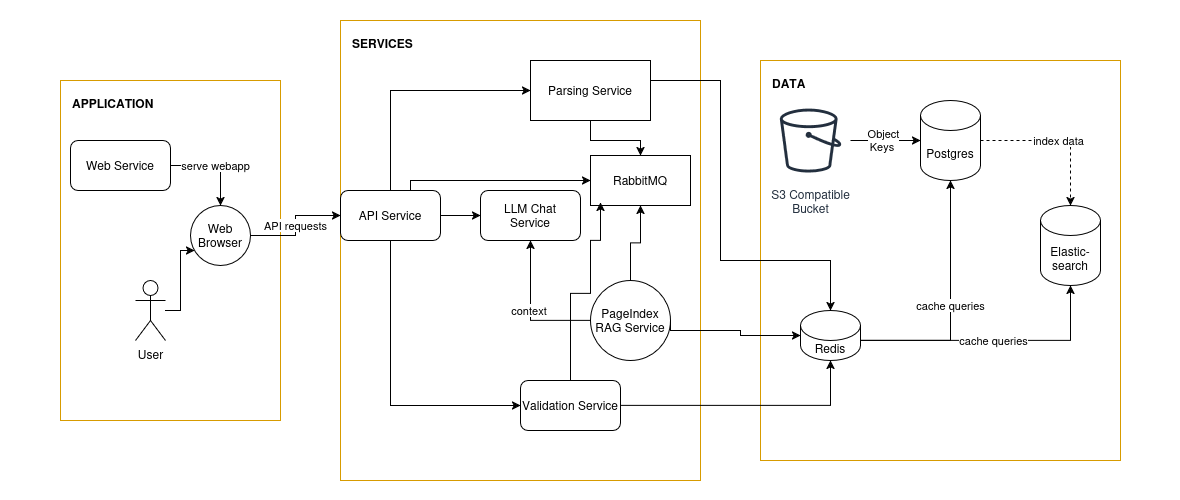

The diagram above was exported from draw.io. Its source (the exported page's mxGraphModel, read from the mxfile embedded in the PNG):
<mxGraphModel dx="2540" dy="803" grid="1" gridSize="10" guides="1" tooltips="1" connect="1" arrows="1" fold="1" page="1" pageScale="1" pageWidth="1169" pageHeight="827" math="0" shadow="0">
  <root>
    <mxCell id="0" />
    <mxCell id="1" parent="0" />
    <mxCell id="box_app" parent="1" style="shape=rectangle;fillColor=none;strokeColor=#d79b00;verticalAlign=top;align=left;spacingLeft=10;spacingTop=10;fontStyle=1" value="APPLICATION" vertex="1">
      <mxGeometry height="340" width="220" x="40" y="100" as="geometry" />
    </mxCell>
    <mxCell id="box_svc" parent="1" style="shape=rectangle;fillColor=none;strokeColor=#d79b00;verticalAlign=top;align=left;spacingLeft=10;spacingTop=10;fontStyle=1" value="SERVICES" vertex="1">
      <mxGeometry height="460" width="360" x="320" y="40" as="geometry" />
    </mxCell>
    <mxCell id="box_data" parent="1" style="shape=rectangle;fillColor=none;strokeColor=#d79b00;verticalAlign=top;align=left;spacingLeft=10;spacingTop=10;fontStyle=1" value="DATA" vertex="1">
      <mxGeometry height="400" width="360" x="740" y="80" as="geometry" />
    </mxCell>
    <mxCell id="ws" parent="1" style="rounded=1;whiteSpace=wrap;html=1;" value="Web Service" vertex="1">
      <mxGeometry height="50" width="100" x="50" y="160" as="geometry" />
    </mxCell>
    <mxCell id="user" parent="1" style="shape=umlActor;verticalLabelPosition=bottom;verticalAlign=top;html=1;outlineConnect=0;" value="User" vertex="1">
      <mxGeometry height="60" width="30" x="115" y="300" as="geometry" />
    </mxCell>
    <mxCell id="browser" parent="1" style="ellipse;whiteSpace=wrap;html=1;aspect=fixed;" value="Web Browser" vertex="1">
      <mxGeometry height="60" width="60" x="170" y="225" as="geometry" />
    </mxCell>
    <mxCell id="YNrWqpmHDu9__4JBsk__-5" edge="1" parent="1" source="api" style="edgeStyle=orthogonalEdgeStyle;rounded=0;orthogonalLoop=1;jettySize=auto;html=1;entryX=0;entryY=0.5;entryDx=0;entryDy=0;" target="YNrWqpmHDu9__4JBsk__-2">
      <mxGeometry relative="1" as="geometry">
        <Array as="points">
          <mxPoint x="370" y="110" />
        </Array>
      </mxGeometry>
    </mxCell>
    <mxCell id="WyX4kZVNguA1Jkcuc-uh-5" edge="1" parent="1" source="api" style="edgeStyle=orthogonalEdgeStyle;rounded=0;orthogonalLoop=1;jettySize=auto;html=1;entryX=0;entryY=0.5;entryDx=0;entryDy=0;" target="WyX4kZVNguA1Jkcuc-uh-1">
      <mxGeometry relative="1" as="geometry">
        <Array as="points">
          <mxPoint x="390" y="200" />
        </Array>
      </mxGeometry>
    </mxCell>
    <mxCell id="api" parent="1" style="rounded=1;whiteSpace=wrap;html=1;" value="API Service" vertex="1">
      <mxGeometry height="50" width="100" x="320" y="210" as="geometry" />
    </mxCell>
    <mxCell id="WyX4kZVNguA1Jkcuc-uh-2" edge="1" parent="1" source="rag" style="edgeStyle=orthogonalEdgeStyle;rounded=0;orthogonalLoop=1;jettySize=auto;html=1;entryX=0.5;entryY=1;entryDx=0;entryDy=0;" target="WyX4kZVNguA1Jkcuc-uh-1">
      <mxGeometry relative="1" as="geometry" />
    </mxCell>
    <mxCell id="rag" parent="1" style="ellipse;whiteSpace=wrap;html=1;aspect=fixed;" value="PageIndex&#10;RAG Service" vertex="1">
      <mxGeometry height="80" width="80" x="570" y="300" as="geometry" />
    </mxCell>
    <mxCell id="llm" parent="1" style="rounded=1;whiteSpace=wrap;html=1;" value="LLM Chat&#10;Service" vertex="1">
      <mxGeometry height="50" width="100" x="460" y="210" as="geometry" />
    </mxCell>
    <mxCell id="valid" parent="1" style="rounded=1;whiteSpace=wrap;html=1;" value="Validation Service" vertex="1">
      <mxGeometry height="50" width="100" x="500" y="400" as="geometry" />
    </mxCell>
    <mxCell id="pg" parent="1" style="shape=cylinder3;whiteSpace=wrap;html=1;boundedLbl=1;backgroundOutline=1;size=15;" value="Postgres" vertex="1">
      <mxGeometry height="80" width="60" x="900" y="120" as="geometry" />
    </mxCell>
    <mxCell id="es" parent="1" style="shape=cylinder3;whiteSpace=wrap;html=1;boundedLbl=1;backgroundOutline=1;size=15;" value="&lt;div&gt;Elastic-&lt;/div&gt;&lt;div&gt;search&lt;/div&gt;" vertex="1">
      <mxGeometry height="80" width="60" x="1020" y="225" as="geometry" />
    </mxCell>
    <mxCell id="redis" parent="1" style="shape=cylinder3;whiteSpace=wrap;html=1;boundedLbl=1;backgroundOutline=1;size=15;" value="Redis" vertex="1">
      <mxGeometry height="50" width="60" x="780" y="330" as="geometry" />
    </mxCell>
    <mxCell id="e1" edge="1" parent="1" source="ws" style="edgeStyle=orthogonalEdgeStyle;rounded=0;orthogonalLoop=1;jettySize=auto;html=1;" target="browser" value="serve webapp">
      <mxGeometry relative="1" as="geometry" />
    </mxCell>
    <mxCell id="e2" edge="1" parent="1" source="user" style="edgeStyle=orthogonalEdgeStyle;rounded=0;orthogonalLoop=1;jettySize=auto;html=1;" target="browser">
      <mxGeometry relative="1" as="geometry">
        <Array as="points">
          <mxPoint x="160" y="330" />
          <mxPoint x="160" y="270" />
        </Array>
      </mxGeometry>
    </mxCell>
    <mxCell id="e3" edge="1" parent="1" source="browser" style="edgeStyle=orthogonalEdgeStyle;rounded=0;orthogonalLoop=1;jettySize=auto;html=1;" target="api" value="API requests">
      <mxGeometry relative="1" as="geometry" />
    </mxCell>
    <mxCell id="e5" edge="1" parent="1" source="api" style="edgeStyle=orthogonalEdgeStyle;rounded=0;orthogonalLoop=1;jettySize=auto;html=1;" target="llm">
      <mxGeometry relative="1" as="geometry" />
    </mxCell>
    <mxCell id="e6" edge="1" parent="1" source="api" style="edgeStyle=orthogonalEdgeStyle;rounded=0;orthogonalLoop=1;jettySize=auto;html=1;entryX=0;entryY=0.5;entryDx=0;entryDy=0;" target="valid">
      <mxGeometry relative="1" as="geometry">
        <Array as="points">
          <mxPoint x="370" y="425" />
        </Array>
      </mxGeometry>
    </mxCell>
    <mxCell id="e8" edge="1" parent="1" source="pg" style="edgeStyle=orthogonalEdgeStyle;rounded=0;orthogonalLoop=1;jettySize=auto;html=1;dashed=1;" target="es" value="index data">
      <mxGeometry relative="1" as="geometry" />
    </mxCell>
    <mxCell id="e9" edge="1" parent="1" style="edgeStyle=orthogonalEdgeStyle;rounded=0;orthogonalLoop=1;jettySize=auto;html=1;exitX=1;exitY=0.5;exitDx=0;exitDy=0;entryX=0.5;entryY=0;entryDx=0;entryDy=0;entryPerimeter=0;" target="redis">
      <mxGeometry relative="1" as="geometry">
        <Array as="points">
          <mxPoint x="700" y="100" />
          <mxPoint x="700" y="280" />
          <mxPoint x="810" y="280" />
        </Array>
        <mxPoint x="600" y="100" as="sourcePoint" />
        <mxPoint x="810" y="320" as="targetPoint" />
      </mxGeometry>
    </mxCell>
    <mxCell id="e10" edge="1" parent="1" source="rag" style="edgeStyle=orthogonalEdgeStyle;rounded=0;orthogonalLoop=1;jettySize=auto;html=1;exitX=1;exitY=0.5;exitDx=0;exitDy=0;entryX=0;entryY=0.5;entryDx=0;entryDy=0;" target="redis">
      <mxGeometry relative="1" as="geometry">
        <Array as="points">
          <mxPoint x="650" y="350" />
          <mxPoint x="720" y="350" />
          <mxPoint x="720" y="355" />
        </Array>
      </mxGeometry>
    </mxCell>
    <mxCell id="e11" edge="1" parent="1" source="valid" style="edgeStyle=orthogonalEdgeStyle;rounded=0;orthogonalLoop=1;jettySize=auto;html=1;exitX=1;exitY=0.5;exitDx=0;exitDy=0;entryX=0.5;entryY=1;entryDx=0;entryDy=0;entryPerimeter=0;" target="redis">
      <mxGeometry relative="1" as="geometry">
        <Array as="points">
          <mxPoint x="810" y="425" />
        </Array>
      </mxGeometry>
    </mxCell>
    <mxCell id="e12" edge="1" parent="1" source="rag" style="edgeStyle=orthogonalEdgeStyle;rounded=0;orthogonalLoop=1;jettySize=auto;html=1;" target="llm" value="context&amp;nbsp;">
      <mxGeometry relative="1" as="geometry" />
    </mxCell>
    <mxCell id="e13" edge="1" parent="1" source="redis" style="edgeStyle=orthogonalEdgeStyle;rounded=0;orthogonalLoop=1;jettySize=auto;html=1;entryX=0.5;entryY=1;entryDx=0;entryDy=0;" target="pg" value="cache queries">
      <mxGeometry relative="1" as="geometry">
        <Array as="points">
          <mxPoint x="930" y="360" />
        </Array>
      </mxGeometry>
    </mxCell>
    <mxCell id="e14" edge="1" parent="1" source="redis" style="edgeStyle=orthogonalEdgeStyle;rounded=0;orthogonalLoop=1;jettySize=auto;html=1;entryX=0.5;entryY=1;entryDx=0;entryDy=0;" target="es" value="cache queries">
      <mxGeometry relative="1" as="geometry">
        <Array as="points">
          <mxPoint x="1050" y="360" />
        </Array>
      </mxGeometry>
    </mxCell>
    <mxCell id="WyX4kZVNguA1Jkcuc-uh-3" edge="1" parent="1" source="YNrWqpmHDu9__4JBsk__-2" style="edgeStyle=orthogonalEdgeStyle;rounded=0;orthogonalLoop=1;jettySize=auto;html=1;" target="WyX4kZVNguA1Jkcuc-uh-1">
      <mxGeometry relative="1" as="geometry" />
    </mxCell>
    <mxCell id="YNrWqpmHDu9__4JBsk__-2" parent="1" style="rounded=0;whiteSpace=wrap;html=1;" value="Parsing Service" vertex="1">
      <mxGeometry height="60" width="120" x="510" y="80" as="geometry" />
    </mxCell>
    <mxCell id="YNrWqpmHDu9__4JBsk__-8" parent="1" style="sketch=0;outlineConnect=0;fontColor=#232F3E;gradientColor=none;strokeColor=#232F3E;fillColor=#ffffff;dashed=0;verticalLabelPosition=bottom;verticalAlign=top;align=center;html=1;fontSize=12;fontStyle=0;aspect=fixed;shape=mxgraph.aws4.resourceIcon;resIcon=mxgraph.aws4.bucket;" value="&lt;div&gt;S3 Compatible&lt;/div&gt;&lt;div&gt;Bucket&lt;/div&gt;" vertex="1">
      <mxGeometry height="80" width="80" x="750" y="120" as="geometry" />
    </mxCell>
    <mxCell id="YNrWqpmHDu9__4JBsk__-9" edge="1" parent="1" source="YNrWqpmHDu9__4JBsk__-8" style="edgeStyle=orthogonalEdgeStyle;rounded=0;orthogonalLoop=1;jettySize=auto;html=1;entryX=0;entryY=0.5;entryDx=0;entryDy=0;entryPerimeter=0;" target="pg">
      <mxGeometry relative="1" as="geometry" />
    </mxCell>
    <mxCell id="YNrWqpmHDu9__4JBsk__-10" connectable="0" parent="YNrWqpmHDu9__4JBsk__-9" style="edgeLabel;html=1;align=center;verticalAlign=middle;resizable=0;points=[];" value="&lt;div&gt;Object&lt;/div&gt;&lt;div&gt;Keys&amp;nbsp;&lt;/div&gt;" vertex="1">
      <mxGeometry relative="1" x="-0.075" y="1" as="geometry">
        <mxPoint as="offset" />
      </mxGeometry>
    </mxCell>
    <mxCell id="YNrWqpmHDu9__4JBsk__-12" parent="1" style="rounded=0;whiteSpace=wrap;html=1;strokeColor=none;fillColor=none;" value="" vertex="1">
      <mxGeometry height="10" width="120" x="480" y="20" as="geometry" />
    </mxCell>
    <mxCell id="YNrWqpmHDu9__4JBsk__-13" parent="1" style="rounded=0;whiteSpace=wrap;html=1;strokeColor=none;fillColor=none;" value="" vertex="1">
      <mxGeometry height="10" width="120" x="500" y="510" as="geometry" />
    </mxCell>
    <mxCell id="YNrWqpmHDu9__4JBsk__-14" parent="1" style="rounded=0;whiteSpace=wrap;html=1;strokeColor=none;fillColor=none;" value="" vertex="1">
      <mxGeometry height="10" width="50" x="1110" y="240" as="geometry" />
    </mxCell>
    <mxCell id="YNrWqpmHDu9__4JBsk__-15" parent="1" style="rounded=0;whiteSpace=wrap;html=1;strokeColor=none;fillColor=none;" value="" vertex="1">
      <mxGeometry height="10" width="50" x="-20" y="250" as="geometry" />
    </mxCell>
    <mxCell id="WyX4kZVNguA1Jkcuc-uh-1" parent="1" style="rounded=0;whiteSpace=wrap;html=1;" value="&lt;div&gt;RabbitMQ&lt;/div&gt;" vertex="1">
      <mxGeometry height="50" width="100" x="570" y="175" as="geometry" />
    </mxCell>
    <mxCell id="WyX4kZVNguA1Jkcuc-uh-4" edge="1" parent="1" source="valid" style="edgeStyle=orthogonalEdgeStyle;rounded=0;orthogonalLoop=1;jettySize=auto;html=1;exitX=0.5;exitY=0;exitDx=0;exitDy=0;entryX=0.1;entryY=0.94;entryDx=0;entryDy=0;entryPerimeter=0;" target="WyX4kZVNguA1Jkcuc-uh-1">
      <mxGeometry relative="1" as="geometry">
        <Array as="points">
          <mxPoint x="550" y="313" />
          <mxPoint x="570" y="313" />
          <mxPoint x="570" y="260" />
          <mxPoint x="580" y="260" />
        </Array>
      </mxGeometry>
    </mxCell>
  </root>
</mxGraphModel>